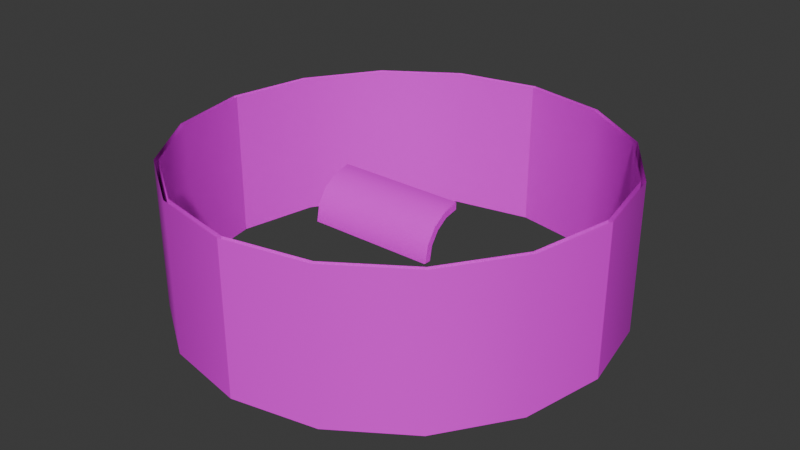 # Source: Indicators.blend  (saved by Blender 4.4.32; exported with 4.5.12 LTS)
import bpy
from mathutils import Matrix  # noqa: F401  (used for matrix-valued properties, if any)

bpy.ops.wm.read_factory_settings(use_empty=True)
scene = bpy.context.scene
scene.name = 'Scene'

# ---- collections
col_collection = bpy.data.collections.new('Collection'); scene.collection.children.link(col_collection)

# ---- images (referenced by path relative to the original .blend; pixels are not part of the script)
import os
ASSET_DIR = os.environ.get("B2B_ASSET_DIR", "")  # directory of the original .blend (textures are referenced by path, not embedded)
HERE = os.path.dirname(os.path.abspath(__file__))  # packed textures are extracted next to this script under _unpacked/

def load_image(name, relpath, width, height, colorspace="sRGB"):
    """Load a texture the original file referenced (path relative to the .blend, or extracted next to this script)."""
    p = next((c for c in (os.path.join(HERE, relpath), os.path.join(ASSET_DIR, relpath)) if relpath and os.path.exists(c)), "")
    if p:
        img = bpy.data.images.load(p, check_existing=True)
        img.name = name
    else:  # same state as the original file: an image datablock whose file is absent (Cycles renders it pink)
        img = bpy.data.images.new(name, width, height)
        img.source = "FILE"
        img.filepath = "//" + (relpath or name)
    img.colorspace_settings.name = colorspace
    return img
img_untitled = load_image('Untitled', '', 1024, 1024, 'sRGB')
img_arm_info_overlay_4_basemap_alpha_png = load_image('Arm Info_Overlay 4_BaseMap_Alpha.png', 'Arm Info_Overlay 4_BaseMap_Alpha.png', 1024, 1024, 'sRGB')

# ---- materials (node trees are filled in below, after node groups)
mat_backing = bpy.data.materials.new('Backing')
mat_backing.roughness = 0.5
mat_overlay_1 = bpy.data.materials.new('Overlay 1')
mat_overlay_1.diffuse_color = (0.8, 0.2406, 0.06356, 1.0)
mat_overlay_1.roughness = 0.5

# ---- material node trees
mat_backing.use_nodes = True; mat_backing.node_tree.nodes.clear()
_N = mat_backing.node_tree.nodes; _L = mat_backing.node_tree.links
n0 = _N.new('ShaderNodeBsdfPrincipled'); n0.name = 'Principled BSDF'; n0.location = (10, 300)
n1 = _N.new('ShaderNodeOutputMaterial'); n1.name = 'Material Output'; n1.location = (300, 300)
n2 = _N.new('ShaderNodeNormalMap'); n2.name = 'Normal Map'; n2.location = (-300, -300)
n2.label = 'Normal/Map'
n2.inputs[0].default_value = 0.0
n3 = _N.new('ShaderNodeTexImage'); n3.name = 'Image Texture'; n3.location = (-280, 280)
n3.image = img_untitled
_L.new(n0.outputs[0], n1.inputs[0])
_L.new(n2.outputs[0], n0.inputs[5])
_L.new(n3.outputs[0], n0.inputs[0])
n1.is_active_output = True
mat_overlay_1.use_nodes = True; mat_overlay_1.node_tree.nodes.clear()
_N = mat_overlay_1.node_tree.nodes; _L = mat_overlay_1.node_tree.links
n0 = _N.new('ShaderNodeBsdfPrincipled'); n0.name = 'Principled BSDF'; n0.location = (10, 300)
n1 = _N.new('ShaderNodeOutputMaterial'); n1.name = 'Material Output'; n1.location = (300, 300)
n2 = _N.new('ShaderNodeNormalMap'); n2.name = 'Normal Map'; n2.location = (-300, -300)
n2.label = 'Normal/Map'
n2.inputs[0].default_value = 0.0
n3 = _N.new('ShaderNodeTexImage'); n3.name = 'Image Texture'; n3.location = (-280, 280)
n3.image = img_arm_info_overlay_4_basemap_alpha_png
_L.new(n0.outputs[0], n1.inputs[0])
_L.new(n2.outputs[0], n0.inputs[5])
_L.new(n3.outputs[0], n0.inputs[0])
n1.is_active_output = True

# ---- world
world_world = bpy.data.worlds.new('World'); scene.world = world_world
world_world.use_nodes = True; world_world.node_tree.nodes.clear()
_N = world_world.node_tree.nodes; _L = world_world.node_tree.links
n0 = _N.new('ShaderNodeOutputWorld'); n0.name = 'World Output'; n0.location = (300, 300)
n1 = _N.new('ShaderNodeBackground'); n1.name = 'Background'; n1.location = (10, 300)
n1.inputs[0].default_value = (0.05088, 0.05088, 0.05088, 1.0)
_L.new(n1.outputs[0], n0.inputs[0])
n0.is_active_output = True
world_world.color = (0.05088, 0.05088, 0.05088)
world_world.sun_shadow_jitter_overblur = 0.0

# ---- meshes
me_cylinder_001 = bpy.data.meshes.new('Cylinder.001')
me_cylinder_001.from_pydata([(0.0, -0.2, -0.3), (0.0, -0.2, 0.3), (-0.07654, -0.1848, -0.3), (-0.07654, -0.1848, 0.3), (-0.1414, -0.1414, -0.3), (-0.1414, -0.1414, 0.3), (-0.1848, -0.07654, -0.3), (-0.1848, -0.07654, 0.3), (-0.2, 0.0, -0.3), (-0.2, 0.0, 0.3), (0.0, -0.17, -0.3), (0.0, -0.17, 0.3), (-0.06506, -0.1571, -0.3), (-0.06506, -0.1571, 0.3), (-0.1202, -0.1202, -0.3), (-0.1202, -0.1202, 0.3), (-0.1571, -0.06506, -0.3), (-0.1571, -0.06506, 0.3), (-0.17, 0.0, -0.3), (-0.17, 0.0, 0.3), (0.0, -0.204, -0.3), (0.0, -0.204, 0.3), (-0.07807, -0.1885, -0.3), (-0.07807, -0.1885, 0.3), (-0.1442, -0.1442, -0.3), (-0.1442, -0.1442, 0.3), (-0.1885, -0.07807, -0.3), (-0.1885, -0.07807, 0.3), (-0.204, 1.863e-11, -0.3), (-0.204, 1.863e-11, 0.3)], [], [(0, 1, 3, 2), (2, 3, 5, 4), (4, 5, 7, 6), (6, 7, 9, 8), (0, 2, 12, 10), (3, 1, 11, 13), (2, 4, 14, 12), (5, 3, 13, 15), (4, 6, 16, 14), (7, 5, 15, 17), (6, 8, 18, 16), (9, 7, 17, 19), (20, 21, 23, 22), (22, 23, 25, 24), (24, 25, 27, 26), (26, 27, 29, 28)])
me_cylinder_001.polygons.foreach_set('use_smooth', [True] * 16)
me_cylinder_001.polygons.foreach_set('material_index', [0, 0, 0, 0, 0, 0, 0, 0, 0, 0, 0, 0, 2, 2, 2, 2])
_k = set([(0, 2), (1, 3), (2, 4), (3, 5), (4, 6), (5, 7), (6, 8), (7, 9), (10, 12), (11, 13), (12, 14), (13, 15), (14, 16), (15, 17), (16, 18), (17, 19)])
me_cylinder_001.attributes.new('sharp_edge', 'BOOLEAN', 'EDGE').data.foreach_set('value', [ (min(e.vertices), max(e.vertices)) in _k for e in me_cylinder_001.edges])
_uv = me_cylinder_001.uv_layers.new(name='UVMap')
_uv.uv.foreach_set('vector', [0.4805, 0.125, 1.021e-07, 0.125, 1.021e-07, 0.0625, 0.4805, 0.0625, 0.4805, 0.0625, 1.021e-07, 0.0625, 1.021e-07, 5.105e-08, 0.4805, 0.0, 0.4805, 1.0, 2.553e-08, 1.0, 2.553e-08, 0.9375, 0.4805, 0.9375, 0.4805, 0.9375, 2.553e-08, 0.9375, 5.105e-08, 0.875, 0.4805, 0.875, 0.7267, 0.6256, 0.7267, 0.5804, 0.7438, 0.5837, 0.7438, 0.6222, 0.744, 0.8948, 0.7267, 0.853, 0.7438, 0.8496, 0.7585, 0.8851, 0.7267, 0.5804, 0.744, 0.5386, 0.7585, 0.5482, 0.7438, 0.5837, 0.776, 0.9267, 0.744, 0.8948, 0.7585, 0.8851, 0.7857, 0.9123, 0.744, 0.5386, 0.776, 0.5066, 0.7857, 0.521, 0.7585, 0.5482, 0.8178, 0.9441, 0.776, 0.9267, 0.7857, 0.9123, 0.8212, 0.927, 0.776, 0.5066, 0.8178, 0.4893, 0.8212, 0.5063, 0.7857, 0.521, 0.863, 0.9441, 0.8178, 0.9441, 0.8212, 0.927, 0.8597, 0.927, 0.02259, 0.3225, 0.9774, 0.3225, 0.9774, 0.4413, 0.02259, 0.4412, 0.02259, 0.4412, 0.9774, 0.4413, 0.9774, 0.56, 0.02259, 0.56, 0.02259, 0.56, 0.9774, 0.56, 0.9774, 0.6788, 0.02259, 0.6787, 0.02259, 0.6787, 0.9774, 0.6788, 0.9774, 0.7975, 0.02259, 0.7975])
me_cylinder_001.materials.append(mat_backing)
me_cylinder_001.materials.append(mat_overlay_1)
me_cylinder_001.materials.append(mat_overlay_1)
me_cylinder_001.update()
me_cylinder_001.normals_split_custom_set([tuple(v) for v in zip(*[iter([-0.0001858, -1.0, 9.355e-06, -0.0001858, -1.0, -9.311e-06, -0.3827, -0.9239, 0.0, -0.3827, -0.9239, 0.0, -0.3827, -0.9239, 0.0, -0.3827, -0.9239, 0.0, -0.7071, -0.7071, 0.0, -0.7071, -0.7071, 0.0, -0.7071, -0.7071, 0.0, -0.7071, -0.7071, 0.0, -0.9239, -0.3827, 0.0, -0.9239, -0.3827, 0.0, -0.9239, -0.3827, 0.0, -0.9239, -0.3827, 0.0, -1.0, -4.19e-05, -9.362e-06, -1.0, -4.19e-05, 9.318e-06, 0.0, 0.0, -1.0, 2.192e-07, 0.0, -1.0, 2.192e-07, 0.0, -1.0, 0.0, 0.0, -1.0, 2.192e-07, 0.0, 1.0, 0.0, 0.0, 1.0, 0.0, 0.0, 1.0, 2.192e-07, 0.0, 1.0, 2.192e-07, 0.0, -1.0, -2.192e-07, 0.0, -1.0, -2.192e-07, 0.0, -1.0, 2.192e-07, 0.0, -1.0, -2.192e-07, 0.0, 1.0, 2.192e-07, 0.0, 1.0, 2.192e-07, 0.0, 1.0, -2.192e-07, 0.0, 1.0, -2.192e-07, 0.0, -1.0, -2.481e-13, 0.0, -1.0, -6.433e-14, 0.0, -1.0, -2.192e-07, 0.0, -1.0, -2.481e-13, 0.0, 1.0, -2.192e-07, 0.0, 1.0, -2.192e-07, 0.0, 1.0, -6.433e-14, 0.0, 1.0, -2.481e-13, 0.0, -1.0, 8.77e-07, 0.0, -1.0, 8.77e-07, 0.0, -1.0, -6.433e-14, 0.0, -1.0, 8.77e-07, 0.0, 1.0, -2.481e-13, 0.0, 1.0, -6.433e-14, 0.0, 1.0, 8.77e-07, 0.0, 1.0, -0.0002337, -1.0, 9.353e-06, -0.0002337, -1.0, -9.309e-06, -0.3827, -0.9239, 0.0, -0.3827, -0.9239, 0.0, -0.3827, -0.9239, 0.0, -0.3827, -0.9239, 0.0, -0.7071, -0.7071, 0.0, -0.7071, -0.7071, 0.0, -0.7071, -0.7071, 0.0, -0.7071, -0.7071, 0.0, -0.9239, -0.3827, 0.0, -0.9239, -0.3827, 0.0, -0.9239, -0.3827, 0.0, -0.9239, -0.3827, 0.0, -1.0, -8.984e-05, -9.36e-06, -1.0, -8.984e-05, 9.315e-06])] * 3)])
me_cylinder_012 = bpy.data.meshes.new('Cylinder.012')
me_cylinder_012.from_pydata([(0.0, 1.0, -0.35), (0.0, 1.0, 0.35), (0.3827, 0.9239, -0.35), (0.3827, 0.9239, 0.35), (0.7071, 0.7071, -0.35), (0.7071, 0.7071, 0.35), (0.9239, 0.3827, -0.35), (0.9239, 0.3827, 0.35), (1.0, 0.0, -0.35), (1.0, 0.0, 0.35), (0.9239, -0.3827, -0.35), (0.9239, -0.3827, 0.35), (0.7071, -0.7071, -0.35), (0.7071, -0.7071, 0.35), (0.3827, -0.9239, -0.35), (0.3827, -0.9239, 0.35), (0.0, -1.0, -0.35), (0.0, -1.0, 0.35), (-0.3827, -0.9239, -0.35), (-0.3827, -0.9239, 0.35), (-0.7071, -0.7071, -0.35), (-0.7071, -0.7071, 0.35), (-0.9239, -0.3827, -0.35), (-0.9239, -0.3827, 0.35), (-1.0, 0.0, -0.35), (-1.0, 0.0, 0.35), (-0.9239, 0.3827, -0.35), (-0.9239, 0.3827, 0.35), (-0.7071, 0.7071, -0.35), (-0.7071, 0.7071, 0.35), (-0.3827, 0.9239, -0.35), (-0.3827, 0.9239, 0.35), (0.0, 1.02, -0.35), (0.0, 1.02, 0.35), (0.3903, 0.9424, -0.35), (0.3903, 0.9424, 0.35), (0.7212, 0.7212, -0.35), (0.7212, 0.7212, 0.35), (0.9424, 0.3903, -0.35), (0.9424, 0.3903, 0.35), (1.02, 0.0, -0.35), (1.02, 0.0, 0.35), (0.9424, -0.3903, -0.35), (0.9424, -0.3903, 0.35), (0.7212, -0.7212, -0.35), (0.7212, -0.7212, 0.35), (0.3903, -0.9424, -0.35), (0.3903, -0.9424, 0.35), (0.0, -1.02, -0.35), (0.0, -1.02, 0.35), (-0.3903, -0.9424, -0.35), (-0.3903, -0.9424, 0.35), (-0.7212, -0.7212, -0.35), (-0.7212, -0.7212, 0.35), (-0.9424, -0.3903, -0.35), (-0.9424, -0.3903, 0.35), (-1.02, 0.0, -0.35), (-1.02, 0.0, 0.35), (-0.9424, 0.3903, -0.35), (-0.9424, 0.3903, 0.35), (-0.7212, 0.7212, -0.35), (-0.7212, 0.7212, 0.35), (-0.3903, 0.9424, -0.35), (-0.3903, 0.9424, 0.35)], [], [(0, 1, 3, 2), (2, 3, 5, 4), (4, 5, 7, 6), (6, 7, 9, 8), (8, 9, 11, 10), (10, 11, 13, 12), (12, 13, 15, 14), (14, 15, 17, 16), (16, 17, 19, 18), (18, 19, 21, 20), (20, 21, 23, 22), (22, 23, 25, 24), (24, 25, 27, 26), (26, 27, 29, 28), (28, 29, 31, 30), (30, 31, 1, 0), (32, 33, 35, 34), (34, 35, 37, 36), (36, 37, 39, 38), (38, 39, 41, 40), (40, 41, 43, 42), (42, 43, 45, 44), (44, 45, 47, 46), (46, 47, 49, 48), (48, 49, 51, 50), (50, 51, 53, 52), (52, 53, 55, 54), (54, 55, 57, 56), (56, 57, 59, 58), (58, 59, 61, 60), (60, 61, 63, 62), (62, 63, 33, 32)])
me_cylinder_012.polygons.foreach_set('use_smooth', [True] * 32)
me_cylinder_012.polygons.foreach_set('material_index', [0, 0, 0, 0, 0, 0, 0, 0, 0, 0, 0, 0, 0, 0, 0, 0, 4, 4, 4, 4, 3, 3, 3, 3, 2, 2, 2, 2, 1, 1, 1, 1])
_k = set([(0, 1), (8, 9), (16, 17), (24, 25), (32, 33), (40, 41), (48, 49), (56, 57)])
me_cylinder_012.attributes.new('sharp_edge', 'BOOLEAN', 'EDGE').data.foreach_set('value', [ (min(e.vertices), max(e.vertices)) in _k for e in me_cylinder_012.edges])
_uv = me_cylinder_012.uv_layers.new(name='UVMap')
_uv.uv.foreach_set('vector', [0.2382, 0.003672, 0.4655, 0.003672, 0.4655, 0.1303, 0.2382, 0.1303, 0.2382, 0.1303, 0.4655, 0.1303, 0.4655, 0.257, 0.2382, 0.257, 0.2382, 0.257, 0.4655, 0.257, 0.4655, 0.3836, 0.2382, 0.3836, 0.2382, 0.3836, 0.4655, 0.3836, 0.4655, 0.5103, 0.2382, 0.5103, 0.4728, 0.003672, 0.7001, 0.003672, 0.7001, 0.1303, 0.4728, 0.1303, 0.4728, 0.1303, 0.7001, 0.1303, 0.7001, 0.257, 0.4728, 0.257, 0.4728, 0.257, 0.7001, 0.257, 0.7001, 0.3836, 0.4728, 0.3836, 0.4728, 0.3836, 0.7001, 0.3836, 0.7001, 0.5103, 0.4728, 0.5103, 0.9346, 0.5103, 0.7074, 0.5103, 0.7074, 0.3836, 0.9346, 0.3836, 0.9346, 0.3836, 0.7074, 0.3836, 0.7074, 0.257, 0.9346, 0.257, 0.9346, 0.257, 0.7074, 0.257, 0.7074, 0.1303, 0.9346, 0.1303, 0.9346, 0.1303, 0.7074, 0.1303, 0.7074, 0.003672, 0.9346, 0.003672, 0.003672, 0.003672, 0.2309, 0.003672, 0.2309, 0.1303, 0.003672, 0.1303, 0.003672, 0.1303, 0.2309, 0.1303, 0.2309, 0.257, 0.003672, 0.257, 0.003672, 0.257, 0.2309, 0.257, 0.2309, 0.3836, 0.003672, 0.3836, 0.003672, 0.3836, 0.2309, 0.3836, 0.2309, 0.5103, 0.003672, 0.5103, 1.0, 0.2757, 1.0, 0.7243, 0.75, 0.7243, 0.75, 0.2757, 0.75, 0.2757, 0.75, 0.7243, 0.5, 0.7243, 0.5, 0.2757, 0.5, 0.2757, 0.5, 0.7243, 0.25, 0.7243, 0.25, 0.2757, 0.25, 0.2757, 0.25, 0.7243, 1.788e-07, 0.7243, 2.98e-08, 0.2757, 1.0, 0.2757, 1.0, 0.7243, 0.75, 0.7243, 0.75, 0.2757, 0.75, 0.2757, 0.75, 0.7243, 0.5, 0.7243, 0.5, 0.2757, 0.5, 0.2757, 0.5, 0.7243, 0.25, 0.7243, 0.25, 0.2757, 0.25, 0.2757, 0.25, 0.7243, -2.98e-08, 0.7243, 0.0, 0.2757, 1.0, 0.2757, 1.0, 0.7243, 0.75, 0.7243, 0.75, 0.2757, 0.75, 0.2757, 0.75, 0.7243, 0.5, 0.7243, 0.5, 0.2757, 0.5, 0.2757, 0.5, 0.7243, 0.25, 0.7243, 0.25, 0.2757, 0.25, 0.2757, 0.25, 0.7243, 5.96e-08, 0.7243, 5.96e-08, 0.2757, 1.0, 0.2757, 1.0, 0.7243, 0.75, 0.7243, 0.75, 0.2757, 0.75, 0.2757, 0.75, 0.7243, 0.5, 0.7243, 0.5, 0.2757, 0.5, 0.2757, 0.5, 0.7243, 0.25, 0.7243, 0.25, 0.2757, 0.25, 0.2757, 0.25, 0.7243, 5.96e-08, 0.7243, 5.96e-08, 0.2757])
me_cylinder_012.materials.append(mat_backing)
me_cylinder_012.materials.append(mat_overlay_1)
me_cylinder_012.materials.append(mat_overlay_1)
me_cylinder_012.materials.append(mat_overlay_1)
me_cylinder_012.materials.append(mat_overlay_1)
me_cylinder_012.update()

# ---- objects
ob_arm_info = bpy.data.objects.new('Arm Info', me_cylinder_001)
ob_head_info = bpy.data.objects.new('Head Info', me_cylinder_012)

# ---- transforms, parenting, visibility, modifiers, constraints
ob_arm_info.location = (0.0, 0.0, 0.0)
ob_arm_info.rotation_euler = (-1.629e-07, 1.571, 0.0)
ob_arm_info.color = (0.8, 0.8, 0.8, 1.0)
ob_head_info.location = (0.0, 0.0, 0.0)

# ---- collection membership
col_collection.objects.link(ob_arm_info)
col_collection.objects.link(ob_head_info)

# ---- scene / render settings (as saved in the file)
scene.frame_start = 1; scene.frame_end = 480; scene.frame_set(0)
scene.render.engine = 'BLENDER_EEVEE_NEXT'
scene.render.fps = 60
bpy.context.view_layer.update()

# ---- added for rendering (the .blend has no active camera and no usable light): camera, sun
cam_auto = bpy.data.cameras.new('AutoCamera')
cam_auto.lens = 50.0
cam_auto.sensor_width = 36.0
cam_auto.clip_end = 1000.0
ob_auto_camera = bpy.data.objects.new('AutoCamera', cam_auto)
scene.collection.objects.link(ob_auto_camera)
ob_auto_camera.location = (2.74671, -3.29606, 2.19737)
ob_auto_camera.rotation_euler = (1.09748, -7.21219e-08, 0.694738)
scene.camera = ob_auto_camera
light_auto_sun = bpy.data.lights.new('AutoSun', 'SUN')
light_auto_sun.energy = 3.0
light_auto_sun.angle = 0.0523599
ob_auto_sun = bpy.data.objects.new('AutoSun', light_auto_sun)
scene.collection.objects.link(ob_auto_sun)
ob_auto_sun.rotation_euler = (0.872665, 0.174533, 0.523599)
bpy.context.view_layer.update()
